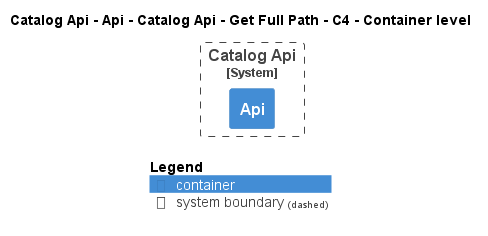

The diagram above was rendered by PlantUML. Its source (embedded in the PNG):
@startuml
!pragma layout smetana
!include ..\..\..\..\..\..\..\..\..\..\..\.c4s\C4_Container.puml

AddElementTag("c4interflow:lifecycle:new", $bgColor=green, $fontColor=#ffffff, $borderColor=green, $shadowing="False")
AddElementTag("c4interflow:lifecycle:changed", $bgColor=orange, $fontColor=#ffffff, $borderColor=orange, $shadowing="False")
AddElementTag("c4interflow:lifecycle:removed", $bgColor=red, $fontColor=#ffffff, $borderColor=red, $shadowing="False")

AddRelTag("c4interflow:lifecycle:new", $textColor=green, $lineColor=green)
AddRelTag("c4interflow:lifecycle:changed", $textColor=orange, $lineColor=orange)
AddRelTag("c4interflow:lifecycle:removed", $textColor=red, $lineColor=red)

SHOW_PERSON_PORTRAIT()
LAYOUT_TOP_DOWN()

skinparam linetype polyline

title Catalog Api - Api - Catalog Api - Get Full Path - C4 - Container level


System_Boundary(dotnet.eShop.Architecture.SoftwareSystems.CatalogApi, "Catalog Api") {
    Container(dotnet.eShop.Architecture.SoftwareSystems.CatalogApi.Containers.Api, "Api", "", "")
}



SHOW_LEGEND()
@enduml